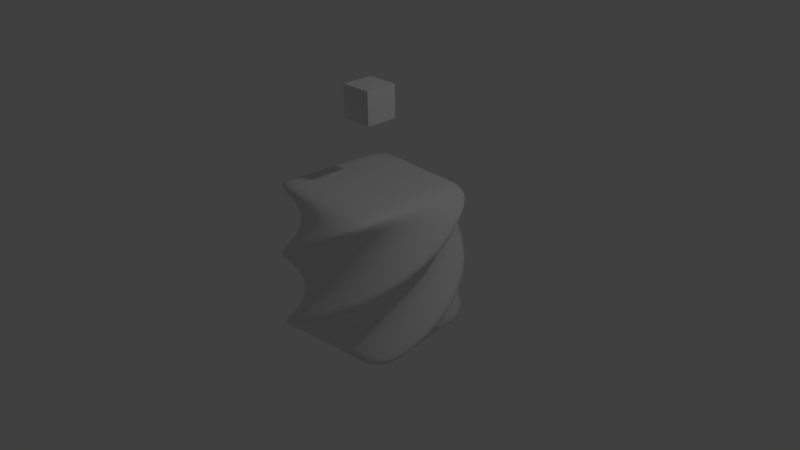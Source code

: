 # Source: gameserver.blend  (saved by Blender 2.73.0; exported with 4.5.12 LTS)
import bpy
from mathutils import Matrix  # noqa: F401  (used for matrix-valued properties, if any)

bpy.ops.wm.read_factory_settings(use_empty=True)
scene = bpy.context.scene
scene.name = 'Scene'

# ---- collections
col_collection_1 = bpy.data.collections.new('Collection 1'); scene.collection.children.link(col_collection_1)

# ---- materials (node trees are filled in below, after node groups)
mat_material = bpy.data.materials.new('Material')
mat_material.alpha_threshold = 0.0
mat_material.use_transparent_shadow = False
mat_material.roughness = 0.5
mat_material.line_color = (0.0, 0.0, 0.0, 1.0)

# ---- material node trees

# ---- world
world_world = bpy.data.worlds.new('World'); scene.world = world_world
world_world.color = (0.05088, 0.05088, 0.05088)
world_world.use_sun_shadow = False
world_world.sun_shadow_jitter_overblur = 0.0
world_world.cycles.sampling_method = 'MANUAL'
world_world.cycles.sample_map_resolution = 256

# ---- cameras
cam_camera = bpy.data.cameras.new('Camera')
cam_camera.clip_end = 100.0
cam_camera.lens = 35.0
cam_camera.sensor_width = 32.0
cam_camera.sensor_height = 18.0
cam_camera.ortho_scale = 7.314
cam_camera.dof.focus_distance = 0.0
cam_camera.dof.aperture_fstop = 128.0

# ---- lights
light_lamp = bpy.data.lights.new('Lamp', 'POINT')
light_lamp.transmission_factor = 0.0
light_lamp.cutoff_distance = 30.0
light_lamp.energy = 100.0
light_lamp.shadow_buffer_clip_start = 1.001
light_lamp.shadow_soft_size = 0.1
light_lamp.shadow_maximum_resolution = 0.006
light_lamp.use_absolute_resolution = True
light_lamp.cycles.use_multiple_importance_sampling = False

# ---- meshes
me_cube_001 = bpy.data.meshes.new('Cube.001')
me_cube_001.from_pydata([(-1.0, -1.0, -1.0), (-1.0, 1.0, -1.0), (1.0, 1.0, -1.0), (1.0, -1.0, -1.0), (-1.0, -1.0, 1.0), (-1.0, 1.0, 1.0), (1.0, 1.0, 1.0), (1.0, -1.0, 1.0)], [], [(4, 5, 1, 0), (5, 6, 2, 1), (6, 7, 3, 2), (7, 4, 0, 3), (0, 1, 2, 3), (7, 6, 5, 4)])
me_cube_001.polygons.foreach_set('use_smooth', [True] * 6)
me_cube_001.use_remesh_preserve_volume = False
me_cube_001.use_remesh_preserve_attributes = False
me_cube_001.use_mirror_vertex_groups = False
me_cube_001.update()
me_cube = bpy.data.meshes.new('Cube')
me_cube.from_pydata([(1.0, 1.0, -1.0), (1.0, -1.0, -1.0), (-1.0, -1.0, -1.0), (-1.0, 1.0, -1.0), (1.0, 1.0, 1.0), (1.0, -1.0, 1.0), (-1.0, -1.0, 1.0), (-1.0, 1.0, 1.0)], [], [(0, 1, 2, 3), (4, 7, 6, 5), (0, 4, 5, 1), (1, 5, 6, 2), (2, 6, 7, 3), (4, 0, 3, 7)])
me_cube.materials.append(mat_material)
me_cube.use_remesh_preserve_volume = False
me_cube.use_remesh_preserve_attributes = False
me_cube.use_mirror_vertex_groups = False
me_cube.update()

# ---- objects
ob_twistcube = bpy.data.objects.new('TwistCube', me_cube_001)
ob_osccube = bpy.data.objects.new('OscCube', me_cube)
ob_lamp = bpy.data.objects.new('Lamp', light_lamp)
ob_camera = bpy.data.objects.new('Camera', cam_camera)

# ---- transforms, parenting, visibility, modifiers, constraints
ob_twistcube.location = (0.0, 0.0, 0.0)
ob_twistcube.lineart.crease_threshold = 0.0
_m = ob_twistcube.modifiers.new('Subsurf', 'SUBSURF')
_m.uv_smooth = 'PRESERVE_CORNERS'
_m.quality = 2
_m.subdivision_type = 'SIMPLE'
_m.levels = 2
_m.show_only_control_edges = False
_m = ob_twistcube.modifiers.new('SimpleDeform', 'SIMPLE_DEFORM')
_m.deform_axis = 'Z'
_m.factor = 3.134
_m.angle = 3.134
_m = ob_twistcube.modifiers.new('Subsurf.001', 'SUBSURF')
_m.uv_smooth = 'PRESERVE_CORNERS'
_m.quality = 2
_m.levels = 2
_m.show_only_control_edges = False
_m.use_creases = False
ob_osccube.location = (0.0, 0.0, 2.054)
ob_osccube.scale = (0.2129, 0.2129, 0.2129)
ob_osccube.lock_rotations_4d = False
ob_osccube.empty_display_type = 'ARROWS'
ob_osccube.display_type = 'WIRE'
ob_osccube.show_name = True
ob_osccube.lineart.crease_threshold = 0.0
_m = ob_osccube.modifiers.new('Cast', 'CAST')
ob_lamp.location = (4.076, 1.005, 5.904)
ob_lamp.rotation_euler = (0.6503, 0.05522, 1.866)
ob_lamp.lock_rotations_4d = False
ob_lamp.empty_display_type = 'ARROWS'
ob_lamp.color = (0.0, 0.0, 0.0, 0.0)
ob_lamp.lineart.crease_threshold = 0.0
ob_camera.location = (7.481, -6.508, 5.344)
ob_camera.rotation_euler = (1.109, 0.01082, 0.8149)
ob_camera.lock_rotations_4d = False
ob_camera.empty_display_type = 'ARROWS'
ob_camera.color = (0.0, 0.0, 0.0, 0.0)
ob_camera.display_type = 'WIRE'
ob_camera.lineart.crease_threshold = 0.0

# ---- collection membership
col_collection_1.objects.link(ob_twistcube)
col_collection_1.objects.link(ob_osccube)
col_collection_1.objects.link(ob_lamp)
col_collection_1.objects.link(ob_camera)

# ---- scene / render settings (as saved in the file)
scene.camera = ob_camera
scene.frame_start = 1; scene.frame_end = 250; scene.frame_set(1)
scene.render.engine = 'BLENDER_EEVEE_NEXT'
scene.render.resolution_percentage = 50
scene.render.dither_intensity = 0.0
scene.cycles.use_denoising = False
scene.cycles.samples = 10
scene.cycles.sampling_pattern = 'TABULATED_SOBOL'
scene.cycles.light_sampling_threshold = 0.0
scene.cycles.use_adaptive_sampling = False
scene.cycles.use_light_tree = False
scene.cycles.blur_glossy = 0.0
scene.cycles.pixel_filter_type = 'GAUSSIAN'
scene.cycles.sample_clamp_indirect = 0.0
scene.view_settings.view_transform = 'Standard'
bpy.context.view_layer.update()

